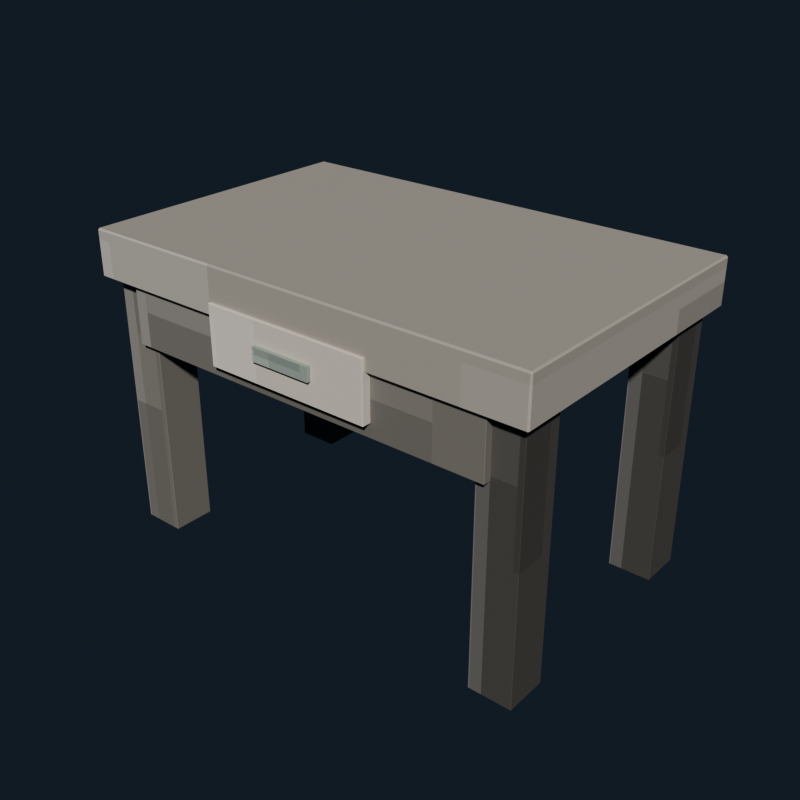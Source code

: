 # Source: wooden_table_ash.blend  (saved by Blender 5.2.44; exported with 4.5.12 LTS)
import bpy
from mathutils import Matrix  # noqa: F401  (used for matrix-valued properties, if any)

bpy.ops.wm.read_factory_settings(use_empty=True)
scene = bpy.context.scene
scene.name = 'Scene'

# ---- collections
col_collection = bpy.data.collections.new('Collection'); scene.collection.children.link(col_collection)

# ---- images (referenced by path relative to the original .blend; pixels are not part of the script)
import os
ASSET_DIR = os.environ.get("B2B_ASSET_DIR", "")  # directory of the original .blend (textures are referenced by path, not embedded)
HERE = os.path.dirname(os.path.abspath(__file__))  # packed textures are extracted next to this script under _unpacked/

def load_image(name, relpath, width, height, colorspace="sRGB"):
    """Load a texture the original file referenced (path relative to the .blend, or extracted next to this script)."""
    p = next((c for c in (os.path.join(HERE, relpath), os.path.join(ASSET_DIR, relpath)) if relpath and os.path.exists(c)), "")
    if p:
        img = bpy.data.images.load(p, check_existing=True)
        img.name = name
    else:  # same state as the original file: an image datablock whose file is absent (Cycles renders it pink)
        img = bpy.data.images.new(name, width, height)
        img.source = "FILE"
        img.filepath = "//" + (relpath or name)
    img.colorspace_settings.name = colorspace
    return img
img_wooden_table_ash_pixel_atlas = load_image('wooden_table_ash_pixel_atlas', '_unpacked/wooden_table_ash_pixel_atlas.7bb41ede.png', 128, 16, 'sRGB')

# ---- materials (node trees are filled in below, after node groups)
mat_wooden_table_ash_pixel_paint = bpy.data.materials.new('Wooden Table Ash pixel paint')

# ---- material node trees
mat_wooden_table_ash_pixel_paint.use_nodes = True; mat_wooden_table_ash_pixel_paint.node_tree.nodes.clear()
_N = mat_wooden_table_ash_pixel_paint.node_tree.nodes; _L = mat_wooden_table_ash_pixel_paint.node_tree.links
n0 = _N.new('ShaderNodeBsdfPrincipled'); n0.name = 'Principled BSDF'; n0.location = (-200, 100)
n0.inputs[2].default_value = 0.87
n0.inputs[10].default_value = 0.005
n1 = _N.new('ShaderNodeOutputMaterial'); n1.name = 'Material Output'; n1.location = (200, 100)
n2 = _N.new('ShaderNodeTexImage'); n2.name = 'Image Texture'; n2.location = (0, 0)
n2.image = img_wooden_table_ash_pixel_atlas
n2.interpolation = 'Closest'
_L.new(n0.outputs[0], n1.inputs[0])
_L.new(n2.outputs[0], n0.inputs[0])
n1.is_active_output = True

# ---- world
world_world = bpy.data.worlds.new('World'); scene.world = world_world
world_world.use_nodes = True; world_world.node_tree.nodes.clear()
_N = world_world.node_tree.nodes; _L = world_world.node_tree.links
n0 = _N.new('ShaderNodeOutputWorld'); n0.name = 'World Output'; n0.location = (200, 100)
n1 = _N.new('ShaderNodeBackground'); n1.name = 'Background'; n1.location = (-200, 100)
n1.inputs[0].default_value = (0.04314, 0.06275, 0.09412, 1.0)
n1.inputs[1].default_value = 0.36
_L.new(n1.outputs[0], n0.inputs[0])
n0.is_active_output = True
world_world.color = (0.05088, 0.05088, 0.05088)
world_world.sun_shadow_jitter_overblur = 0.0

# ---- meshes
me_cube = bpy.data.meshes.new('Cube')
me_cube.from_pydata([(-0.054, -0.054, -0.34), (-0.054, -0.055, -0.339), (-0.055, -0.054, -0.339), (-0.054, -0.055, 0.339), (-0.054, -0.054, 0.34), (-0.055, -0.054, 0.339), (-0.054, 0.054, -0.34), (-0.055, 0.054, -0.339), (-0.054, 0.055, -0.339), (-0.054, 0.054, 0.34), (-0.054, 0.055, 0.339), (-0.055, 0.054, 0.339), (0.054, -0.054, -0.34), (0.055, -0.054, -0.339), (0.054, -0.055, -0.339), (0.054, -0.054, 0.34), (0.054, -0.055, 0.339), (0.055, -0.054, 0.339), (0.054, 0.054, -0.34), (0.054, 0.055, -0.339), (0.055, 0.054, -0.339), (0.054, 0.054, 0.34), (0.055, 0.054, 0.339), (0.054, 0.055, 0.339)], [], [(0, 1, 2), (3, 4, 5), (6, 7, 8), (9, 10, 11), (12, 13, 14), (15, 16, 17), (18, 19, 20), (21, 22, 23), (6, 0, 2, 7), (1, 3, 5, 2), (4, 9, 11, 5), (10, 8, 7, 11), (18, 6, 8, 19), (9, 21, 23, 10), (22, 20, 19, 23), (12, 18, 20, 13), (21, 15, 17, 22), (16, 14, 13, 17), (0, 12, 14, 1), (15, 4, 3, 16), (6, 18, 12, 0), (2, 5, 11, 7), (14, 16, 3, 1), (21, 9, 4, 15), (8, 10, 23, 19), (20, 22, 17, 13)])
_uv = me_cube.uv_layers.new(name='UVMap')
_uv.uv.foreach_set('vector', [0.271, 0.7205, 0.271, 0.7225, 0.2708, 0.7205, 0.3264, 0.943, 0.3264, 0.943, 0.3264, 0.945, 0.271, 0.502, 0.2708, 0.502, 0.271, 0.5, 0.3264, 0.2782, 0.3264, 0.2795, 0.3264, 0.276, 0.2983, 0.7205, 0.2986, 0.7205, 0.2985, 0.7235, 0.3265, 0.7225, 0.3264, 0.7245, 0.3264, 0.721, 0.2983, 0.502, 0.2985, 0.499, 0.2986, 0.502, 0.3265, 0.501, 0.3264, 0.502, 0.3264, 0.4985, 0.271, 0.502, 0.271, 0.7205, 0.2708, 0.7205, 0.2708, 0.502, 0.2986, 0.055, 0.3264, 0.055, 0.3264, 0.05702, 0.2986, 0.05702, 0.3264, 0.05702, 0.3264, 0.2782, 0.3264, 0.276, 0.3264, 0.05702, 0.3264, 0.2795, 0.2986, 0.2795, 0.2986, 0.2755, 0.3264, 0.276, 0.2983, 0.502, 0.271, 0.502, 0.271, 0.5, 0.2985, 0.499, 0.3264, 0.2782, 0.3265, 0.501, 0.3264, 0.4985, 0.3264, 0.2795, 0.3264, 0.502, 0.2986, 0.502, 0.2985, 0.499, 0.3264, 0.4985, 0.2983, 0.7205, 0.2983, 0.502, 0.2986, 0.502, 0.2986, 0.7205, 0.3265, 0.501, 0.3265, 0.7225, 0.3264, 0.721, 0.3264, 0.502, 0.3264, 0.7245, 0.2985, 0.7235, 0.2986, 0.7205, 0.3264, 0.721, 0.271, 0.7205, 0.2983, 0.7205, 0.2985, 0.7235, 0.271, 0.7225, 0.3265, 0.7225, 0.3264, 0.943, 0.3264, 0.943, 0.3264, 0.7245, 0.271, 0.502, 0.2983, 0.502, 0.2983, 0.7205, 0.271, 0.7205, 0.2986, 0.05702, 0.3264, 0.05702, 0.3264, 0.276, 0.2986, 0.2755, 0.2985, 0.7235, 0.3264, 0.7245, 0.3264, 0.943, 0.2986, 0.943, 0.3265, 0.501, 0.354, 0.502, 0.354, 0.7205, 0.3265, 0.7225, 0.2986, 0.2795, 0.3264, 0.2795, 0.3264, 0.4985, 0.2985, 0.499, 0.2986, 0.502, 0.3264, 0.502, 0.3264, 0.721, 0.2986, 0.7205])
me_cube.materials.append(mat_wooden_table_ash_pixel_paint)
me_cube.update()
me_cube_001 = bpy.data.meshes.new('Cube.001')
me_cube_001.from_pydata([(-0.054, -0.054, -0.34), (-0.054, -0.055, -0.339), (-0.055, -0.054, -0.339), (-0.054, -0.055, 0.339), (-0.054, -0.054, 0.34), (-0.055, -0.054, 0.339), (-0.054, 0.054, -0.34), (-0.055, 0.054, -0.339), (-0.054, 0.055, -0.339), (-0.054, 0.054, 0.34), (-0.054, 0.055, 0.339), (-0.055, 0.054, 0.339), (0.054, -0.054, -0.34), (0.055, -0.054, -0.339), (0.054, -0.055, -0.339), (0.054, -0.054, 0.34), (0.054, -0.055, 0.339), (0.055, -0.054, 0.339), (0.054, 0.054, -0.34), (0.054, 0.055, -0.339), (0.055, 0.054, -0.339), (0.054, 0.054, 0.34), (0.055, 0.054, 0.339), (0.054, 0.055, 0.339)], [], [(0, 1, 2), (3, 4, 5), (6, 7, 8), (9, 10, 11), (12, 13, 14), (15, 16, 17), (18, 19, 20), (21, 22, 23), (6, 0, 2, 7), (1, 3, 5, 2), (4, 9, 11, 5), (10, 8, 7, 11), (18, 6, 8, 19), (9, 21, 23, 10), (22, 20, 19, 23), (12, 18, 20, 13), (21, 15, 17, 22), (16, 14, 13, 17), (0, 12, 14, 1), (15, 4, 3, 16), (6, 18, 12, 0), (2, 5, 11, 7), (14, 16, 3, 1), (21, 9, 4, 15), (8, 10, 23, 19), (20, 22, 17, 13)])
_uv = me_cube_001.uv_layers.new(name='UVMap')
_uv.uv.foreach_set('vector', [0.146, 0.7205, 0.146, 0.7225, 0.1458, 0.7205, 0.2014, 0.943, 0.2014, 0.943, 0.2014, 0.945, 0.146, 0.502, 0.1458, 0.502, 0.146, 0.5, 0.2014, 0.2782, 0.2014, 0.2795, 0.2014, 0.276, 0.1733, 0.7205, 0.1736, 0.7205, 0.1735, 0.7235, 0.2015, 0.7225, 0.2014, 0.7245, 0.2014, 0.721, 0.1733, 0.502, 0.1735, 0.499, 0.1736, 0.502, 0.2015, 0.501, 0.2014, 0.502, 0.2014, 0.4985, 0.146, 0.502, 0.146, 0.7205, 0.1458, 0.7205, 0.1458, 0.502, 0.1736, 0.055, 0.2014, 0.055, 0.2014, 0.05702, 0.1736, 0.05702, 0.2014, 0.05702, 0.2014, 0.2782, 0.2014, 0.276, 0.2014, 0.05702, 0.2014, 0.2795, 0.1736, 0.2795, 0.1736, 0.2755, 0.2014, 0.276, 0.1733, 0.502, 0.146, 0.502, 0.146, 0.5, 0.1735, 0.499, 0.2014, 0.2782, 0.2015, 0.501, 0.2014, 0.4985, 0.2014, 0.2795, 0.2014, 0.502, 0.1736, 0.502, 0.1735, 0.499, 0.2014, 0.4985, 0.1733, 0.7205, 0.1733, 0.502, 0.1736, 0.502, 0.1736, 0.7205, 0.2015, 0.501, 0.2015, 0.7225, 0.2014, 0.721, 0.2014, 0.502, 0.2014, 0.7245, 0.1735, 0.7235, 0.1736, 0.7205, 0.2014, 0.721, 0.146, 0.7205, 0.1733, 0.7205, 0.1735, 0.7235, 0.146, 0.7225, 0.2015, 0.7225, 0.2014, 0.943, 0.2014, 0.943, 0.2014, 0.7245, 0.146, 0.502, 0.1733, 0.502, 0.1733, 0.7205, 0.146, 0.7205, 0.1736, 0.05702, 0.2014, 0.05702, 0.2014, 0.276, 0.1736, 0.2755, 0.1735, 0.7235, 0.2014, 0.7245, 0.2014, 0.943, 0.1736, 0.943, 0.2015, 0.501, 0.229, 0.502, 0.229, 0.7205, 0.2015, 0.7225, 0.1736, 0.2795, 0.2014, 0.2795, 0.2014, 0.4985, 0.1735, 0.499, 0.1736, 0.502, 0.2014, 0.502, 0.2014, 0.721, 0.1736, 0.7205])
me_cube_001.materials.append(mat_wooden_table_ash_pixel_paint)
me_cube_001.update()
me_cube_002 = bpy.data.meshes.new('Cube.002')
me_cube_002.from_pydata([(-0.054, -0.054, -0.34), (-0.054, -0.055, -0.339), (-0.055, -0.054, -0.339), (-0.054, -0.055, 0.339), (-0.054, -0.054, 0.34), (-0.055, -0.054, 0.339), (-0.054, 0.054, -0.34), (-0.055, 0.054, -0.339), (-0.054, 0.055, -0.339), (-0.054, 0.054, 0.34), (-0.054, 0.055, 0.339), (-0.055, 0.054, 0.339), (0.054, -0.054, -0.34), (0.055, -0.054, -0.339), (0.054, -0.055, -0.339), (0.054, -0.054, 0.34), (0.054, -0.055, 0.339), (0.055, -0.054, 0.339), (0.054, 0.054, -0.34), (0.054, 0.055, -0.339), (0.055, 0.054, -0.339), (0.054, 0.054, 0.34), (0.055, 0.054, 0.339), (0.054, 0.055, 0.339)], [], [(0, 1, 2), (3, 4, 5), (6, 7, 8), (9, 10, 11), (12, 13, 14), (15, 16, 17), (18, 19, 20), (21, 22, 23), (6, 0, 2, 7), (1, 3, 5, 2), (4, 9, 11, 5), (10, 8, 7, 11), (18, 6, 8, 19), (9, 21, 23, 10), (22, 20, 19, 23), (12, 18, 20, 13), (21, 15, 17, 22), (16, 14, 13, 17), (0, 12, 14, 1), (15, 4, 3, 16), (6, 18, 12, 0), (2, 5, 11, 7), (14, 16, 3, 1), (21, 9, 4, 15), (8, 10, 23, 19), (20, 22, 17, 13)])
_uv = me_cube_002.uv_layers.new(name='UVMap')
_uv.uv.foreach_set('vector', [0.271, 0.7205, 0.271, 0.7225, 0.2708, 0.7205, 0.3264, 0.943, 0.3264, 0.943, 0.3264, 0.945, 0.271, 0.502, 0.2708, 0.502, 0.271, 0.5, 0.3264, 0.2782, 0.3264, 0.2795, 0.3264, 0.276, 0.2983, 0.7205, 0.2986, 0.7205, 0.2985, 0.7235, 0.3265, 0.7225, 0.3264, 0.7245, 0.3264, 0.721, 0.2983, 0.502, 0.2985, 0.499, 0.2986, 0.502, 0.3265, 0.501, 0.3264, 0.502, 0.3264, 0.4985, 0.271, 0.502, 0.271, 0.7205, 0.2708, 0.7205, 0.2708, 0.502, 0.2986, 0.055, 0.3264, 0.055, 0.3264, 0.05702, 0.2986, 0.05702, 0.3264, 0.05702, 0.3264, 0.2782, 0.3264, 0.276, 0.3264, 0.05702, 0.3264, 0.2795, 0.2986, 0.2795, 0.2986, 0.2755, 0.3264, 0.276, 0.2983, 0.502, 0.271, 0.502, 0.271, 0.5, 0.2985, 0.499, 0.3264, 0.2782, 0.3265, 0.501, 0.3264, 0.4985, 0.3264, 0.2795, 0.3264, 0.502, 0.2986, 0.502, 0.2985, 0.499, 0.3264, 0.4985, 0.2983, 0.7205, 0.2983, 0.502, 0.2986, 0.502, 0.2986, 0.7205, 0.3265, 0.501, 0.3265, 0.7225, 0.3264, 0.721, 0.3264, 0.502, 0.3264, 0.7245, 0.2985, 0.7235, 0.2986, 0.7205, 0.3264, 0.721, 0.271, 0.7205, 0.2983, 0.7205, 0.2985, 0.7235, 0.271, 0.7225, 0.3265, 0.7225, 0.3264, 0.943, 0.3264, 0.943, 0.3264, 0.7245, 0.271, 0.502, 0.2983, 0.502, 0.2983, 0.7205, 0.271, 0.7205, 0.2986, 0.05702, 0.3264, 0.05702, 0.3264, 0.276, 0.2986, 0.2755, 0.2985, 0.7235, 0.3264, 0.7245, 0.3264, 0.943, 0.2986, 0.943, 0.3265, 0.501, 0.354, 0.502, 0.354, 0.7205, 0.3265, 0.7225, 0.2986, 0.2795, 0.3264, 0.2795, 0.3264, 0.4985, 0.2985, 0.499, 0.2986, 0.502, 0.3264, 0.502, 0.3264, 0.721, 0.2986, 0.7205])
me_cube_002.materials.append(mat_wooden_table_ash_pixel_paint)
me_cube_002.update()
me_cube_003 = bpy.data.meshes.new('Cube.003')
me_cube_003.from_pydata([(-0.054, -0.054, -0.34), (-0.054, -0.055, -0.339), (-0.055, -0.054, -0.339), (-0.054, -0.055, 0.339), (-0.054, -0.054, 0.34), (-0.055, -0.054, 0.339), (-0.054, 0.054, -0.34), (-0.055, 0.054, -0.339), (-0.054, 0.055, -0.339), (-0.054, 0.054, 0.34), (-0.054, 0.055, 0.339), (-0.055, 0.054, 0.339), (0.054, -0.054, -0.34), (0.055, -0.054, -0.339), (0.054, -0.055, -0.339), (0.054, -0.054, 0.34), (0.054, -0.055, 0.339), (0.055, -0.054, 0.339), (0.054, 0.054, -0.34), (0.054, 0.055, -0.339), (0.055, 0.054, -0.339), (0.054, 0.054, 0.34), (0.055, 0.054, 0.339), (0.054, 0.055, 0.339)], [], [(0, 1, 2), (3, 4, 5), (6, 7, 8), (9, 10, 11), (12, 13, 14), (15, 16, 17), (18, 19, 20), (21, 22, 23), (6, 0, 2, 7), (1, 3, 5, 2), (4, 9, 11, 5), (10, 8, 7, 11), (18, 6, 8, 19), (9, 21, 23, 10), (22, 20, 19, 23), (12, 18, 20, 13), (21, 15, 17, 22), (16, 14, 13, 17), (0, 12, 14, 1), (15, 4, 3, 16), (6, 18, 12, 0), (2, 5, 11, 7), (14, 16, 3, 1), (21, 9, 4, 15), (8, 10, 23, 19), (20, 22, 17, 13)])
_uv = me_cube_003.uv_layers.new(name='UVMap')
_uv.uv.foreach_set('vector', [0.146, 0.7205, 0.146, 0.7225, 0.1458, 0.7205, 0.2014, 0.943, 0.2014, 0.943, 0.2014, 0.945, 0.146, 0.502, 0.1458, 0.502, 0.146, 0.5, 0.2014, 0.2782, 0.2014, 0.2795, 0.2014, 0.276, 0.1733, 0.7205, 0.1736, 0.7205, 0.1735, 0.7235, 0.2015, 0.7225, 0.2014, 0.7245, 0.2014, 0.721, 0.1733, 0.502, 0.1735, 0.499, 0.1736, 0.502, 0.2015, 0.501, 0.2014, 0.502, 0.2014, 0.4985, 0.146, 0.502, 0.146, 0.7205, 0.1458, 0.7205, 0.1458, 0.502, 0.1736, 0.055, 0.2014, 0.055, 0.2014, 0.05702, 0.1736, 0.05702, 0.2014, 0.05702, 0.2014, 0.2782, 0.2014, 0.276, 0.2014, 0.05702, 0.2014, 0.2795, 0.1736, 0.2795, 0.1736, 0.2755, 0.2014, 0.276, 0.1733, 0.502, 0.146, 0.502, 0.146, 0.5, 0.1735, 0.499, 0.2014, 0.2782, 0.2015, 0.501, 0.2014, 0.4985, 0.2014, 0.2795, 0.2014, 0.502, 0.1736, 0.502, 0.1735, 0.499, 0.2014, 0.4985, 0.1733, 0.7205, 0.1733, 0.502, 0.1736, 0.502, 0.1736, 0.7205, 0.2015, 0.501, 0.2015, 0.7225, 0.2014, 0.721, 0.2014, 0.502, 0.2014, 0.7245, 0.1735, 0.7235, 0.1736, 0.7205, 0.2014, 0.721, 0.146, 0.7205, 0.1733, 0.7205, 0.1735, 0.7235, 0.146, 0.7225, 0.2015, 0.7225, 0.2014, 0.943, 0.2014, 0.943, 0.2014, 0.7245, 0.146, 0.502, 0.1733, 0.502, 0.1733, 0.7205, 0.146, 0.7205, 0.1736, 0.05702, 0.2014, 0.05702, 0.2014, 0.276, 0.1736, 0.2755, 0.1735, 0.7235, 0.2014, 0.7245, 0.2014, 0.943, 0.1736, 0.943, 0.2015, 0.501, 0.229, 0.502, 0.229, 0.7205, 0.2015, 0.7225, 0.1736, 0.2795, 0.2014, 0.2795, 0.2014, 0.4985, 0.1735, 0.499, 0.1736, 0.502, 0.2014, 0.502, 0.2014, 0.721, 0.1736, 0.7205])
me_cube_003.materials.append(mat_wooden_table_ash_pixel_paint)
me_cube_003.update()
me_cube_004 = bpy.data.meshes.new('Cube.004')
me_cube_004.from_pydata([(-0.596, -0.376, -0.06), (-0.596, -0.38, -0.056), (-0.6, -0.376, -0.056), (-0.596, -0.38, 0.056), (-0.596, -0.376, 0.06), (-0.6, -0.376, 0.056), (-0.596, 0.376, -0.06), (-0.6, 0.376, -0.056), (-0.596, 0.38, -0.056), (-0.596, 0.376, 0.06), (-0.596, 0.38, 0.056), (-0.6, 0.376, 0.056), (0.596, -0.376, -0.06), (0.6, -0.376, -0.056), (0.596, -0.38, -0.056), (0.596, -0.376, 0.06), (0.596, -0.38, 0.056), (0.6, -0.376, 0.056), (0.596, 0.376, -0.06), (0.596, 0.38, -0.056), (0.6, 0.376, -0.056), (0.596, 0.376, 0.06), (0.6, 0.376, 0.056), (0.596, 0.38, 0.056)], [], [(0, 1, 2), (3, 4, 5), (6, 7, 8), (9, 10, 11), (12, 13, 14), (15, 16, 17), (18, 19, 20), (21, 22, 23), (6, 0, 2, 7), (1, 3, 5, 2), (4, 9, 11, 5), (10, 8, 7, 11), (18, 6, 8, 19), (9, 21, 23, 10), (22, 20, 19, 23), (12, 18, 20, 13), (21, 15, 17, 22), (16, 14, 13, 17), (0, 12, 14, 1), (15, 4, 3, 16), (6, 18, 12, 0), (2, 5, 11, 7), (14, 16, 3, 1), (21, 9, 4, 15), (8, 10, 23, 19), (20, 22, 17, 13)])
_uv = me_cube_004.uv_layers.new(name='UVMap')
_uv.uv.foreach_set('vector', [0.3959, 0.7213, 0.3959, 0.7225, 0.3958, 0.7213, 0.4505, 0.9443, 0.4514, 0.9443, 0.4505, 0.945, 0.3959, 0.5012, 0.3958, 0.5012, 0.3959, 0.5, 0.4514, 0.2776, 0.4505, 0.2782, 0.4505, 0.2766, 0.4235, 0.7213, 0.4243, 0.7213, 0.424, 0.7229, 0.4515, 0.7223, 0.4505, 0.7232, 0.4505, 0.7216, 0.4235, 0.5012, 0.424, 0.4996, 0.4243, 0.5012, 0.4515, 0.5007, 0.4505, 0.5012, 0.4505, 0.4994, 0.3959, 0.5012, 0.3959, 0.7213, 0.3958, 0.7213, 0.3958, 0.5012, 0.4245, 0.055, 0.4505, 0.055, 0.4505, 0.05617, 0.4245, 0.05617, 0.4514, 0.05617, 0.4514, 0.2776, 0.4505, 0.2766, 0.4505, 0.05617, 0.4505, 0.2782, 0.4245, 0.2782, 0.4245, 0.2763, 0.4505, 0.2766, 0.4235, 0.5012, 0.3959, 0.5012, 0.3959, 0.5, 0.424, 0.4996, 0.4514, 0.2776, 0.4515, 0.5007, 0.4505, 0.4994, 0.4505, 0.2782, 0.4505, 0.5012, 0.4243, 0.5012, 0.424, 0.4996, 0.4505, 0.4994, 0.4235, 0.7213, 0.4235, 0.5012, 0.4243, 0.5012, 0.4243, 0.7213, 0.4515, 0.5007, 0.4515, 0.7223, 0.4505, 0.7216, 0.4505, 0.5012, 0.4505, 0.7232, 0.424, 0.7229, 0.4243, 0.7213, 0.4505, 0.7216, 0.3959, 0.7213, 0.4235, 0.7213, 0.424, 0.7229, 0.3959, 0.7225, 0.4515, 0.7223, 0.4514, 0.9443, 0.4505, 0.9443, 0.4505, 0.7232, 0.3959, 0.5012, 0.4235, 0.5012, 0.4235, 0.7213, 0.3959, 0.7213, 0.4245, 0.05617, 0.4505, 0.05617, 0.4505, 0.2766, 0.4245, 0.2763, 0.424, 0.7229, 0.4505, 0.7232, 0.4505, 0.9443, 0.4245, 0.9443, 0.4515, 0.5007, 0.4791, 0.5012, 0.4791, 0.7213, 0.4515, 0.7223, 0.4245, 0.2782, 0.4505, 0.2782, 0.4505, 0.4994, 0.424, 0.4996, 0.4243, 0.5012, 0.4505, 0.5012, 0.4505, 0.7216, 0.4243, 0.7213])
me_cube_004.materials.append(mat_wooden_table_ash_pixel_paint)
me_cube_004.update()
me_cube_005 = bpy.data.meshes.new('Cube.005')
me_cube_005.from_pydata([(-0.499, -0.044, -0.09), (-0.499, -0.045, -0.089), (-0.5, -0.044, -0.089), (-0.499, -0.045, 0.089), (-0.499, -0.044, 0.09), (-0.5, -0.044, 0.089), (-0.499, 0.044, -0.09), (-0.5, 0.044, -0.089), (-0.499, 0.045, -0.089), (-0.499, 0.044, 0.09), (-0.499, 0.045, 0.089), (-0.5, 0.044, 0.089), (0.499, -0.044, -0.09), (0.5, -0.044, -0.089), (0.499, -0.045, -0.089), (0.499, -0.044, 0.09), (0.499, -0.045, 0.089), (0.5, -0.044, 0.089), (0.499, 0.044, -0.09), (0.499, 0.045, -0.089), (0.5, 0.044, -0.089), (0.499, 0.044, 0.09), (0.5, 0.044, 0.089), (0.499, 0.045, 0.089)], [], [(0, 1, 2), (3, 4, 5), (6, 7, 8), (9, 10, 11), (12, 13, 14), (15, 16, 17), (18, 19, 20), (21, 22, 23), (6, 0, 2, 7), (1, 3, 5, 2), (4, 9, 11, 5), (10, 8, 7, 11), (18, 6, 8, 19), (9, 21, 23, 10), (22, 20, 19, 23), (12, 18, 20, 13), (21, 15, 17, 22), (16, 14, 13, 17), (0, 12, 14, 1), (15, 4, 3, 16), (6, 18, 12, 0), (2, 5, 11, 7), (14, 16, 3, 1), (21, 9, 4, 15), (8, 10, 23, 19), (20, 22, 17, 13)])
_uv = me_cube_005.uv_layers.new(name='UVMap')
_uv.uv.foreach_set('vector', [0.2708, 0.72, 0.2708, 0.7225, 0.2708, 0.72, 0.3263, 0.9448, 0.3264, 0.9448, 0.3263, 0.945, 0.2708, 0.5025, 0.2708, 0.5025, 0.2708, 0.5, 0.3264, 0.2768, 0.3263, 0.2777, 0.3263, 0.2756, 0.2986, 0.72, 0.2987, 0.72, 0.2987, 0.7226, 0.3264, 0.7214, 0.3263, 0.7227, 0.3263, 0.7206, 0.2986, 0.5025, 0.2987, 0.4999, 0.2987, 0.5025, 0.3264, 0.5018, 0.3263, 0.5025, 0.3263, 0.4998, 0.2708, 0.5025, 0.2708, 0.72, 0.2708, 0.72, 0.2708, 0.5025, 0.2987, 0.055, 0.3263, 0.055, 0.3263, 0.05747, 0.2987, 0.05747, 0.3264, 0.05747, 0.3264, 0.2768, 0.3263, 0.2756, 0.3263, 0.05747, 0.3263, 0.2777, 0.2987, 0.2777, 0.2987, 0.275, 0.3263, 0.2756, 0.2986, 0.5025, 0.2708, 0.5025, 0.2708, 0.5, 0.2987, 0.4999, 0.3264, 0.2768, 0.3264, 0.5018, 0.3263, 0.4998, 0.3263, 0.2777, 0.3263, 0.5025, 0.2987, 0.5025, 0.2987, 0.4999, 0.3263, 0.4998, 0.2986, 0.72, 0.2986, 0.5025, 0.2987, 0.5025, 0.2987, 0.72, 0.3264, 0.5018, 0.3264, 0.7214, 0.3263, 0.7206, 0.3263, 0.5025, 0.3263, 0.7227, 0.2987, 0.7226, 0.2987, 0.72, 0.3263, 0.7206, 0.2708, 0.72, 0.2986, 0.72, 0.2987, 0.7226, 0.2708, 0.7225, 0.3264, 0.7214, 0.3264, 0.9448, 0.3263, 0.9448, 0.3263, 0.7227, 0.2708, 0.5025, 0.2986, 0.5025, 0.2986, 0.72, 0.2708, 0.72, 0.2987, 0.05747, 0.3263, 0.05747, 0.3263, 0.2756, 0.2987, 0.275, 0.2987, 0.7226, 0.3263, 0.7227, 0.3263, 0.9448, 0.2987, 0.9448, 0.3264, 0.5018, 0.3542, 0.5025, 0.3542, 0.72, 0.3264, 0.7214, 0.2987, 0.2777, 0.3263, 0.2777, 0.3263, 0.4998, 0.2987, 0.4999, 0.2987, 0.5025, 0.3263, 0.5025, 0.3263, 0.7206, 0.2987, 0.72])
me_cube_005.materials.append(mat_wooden_table_ash_pixel_paint)
me_cube_005.update()
me_cube_006 = bpy.data.meshes.new('Cube.006')
me_cube_006.from_pydata([(-0.499, -0.044, -0.09), (-0.499, -0.045, -0.089), (-0.5, -0.044, -0.089), (-0.499, -0.045, 0.089), (-0.499, -0.044, 0.09), (-0.5, -0.044, 0.089), (-0.499, 0.044, -0.09), (-0.5, 0.044, -0.089), (-0.499, 0.045, -0.089), (-0.499, 0.044, 0.09), (-0.499, 0.045, 0.089), (-0.5, 0.044, 0.089), (0.499, -0.044, -0.09), (0.5, -0.044, -0.089), (0.499, -0.045, -0.089), (0.499, -0.044, 0.09), (0.499, -0.045, 0.089), (0.5, -0.044, 0.089), (0.499, 0.044, -0.09), (0.499, 0.045, -0.089), (0.5, 0.044, -0.089), (0.499, 0.044, 0.09), (0.5, 0.044, 0.089), (0.499, 0.045, 0.089)], [], [(0, 1, 2), (3, 4, 5), (6, 7, 8), (9, 10, 11), (12, 13, 14), (15, 16, 17), (18, 19, 20), (21, 22, 23), (6, 0, 2, 7), (1, 3, 5, 2), (4, 9, 11, 5), (10, 8, 7, 11), (18, 6, 8, 19), (9, 21, 23, 10), (22, 20, 19, 23), (12, 18, 20, 13), (21, 15, 17, 22), (16, 14, 13, 17), (0, 12, 14, 1), (15, 4, 3, 16), (6, 18, 12, 0), (2, 5, 11, 7), (14, 16, 3, 1), (21, 9, 4, 15), (8, 10, 23, 19), (20, 22, 17, 13)])
_uv = me_cube_006.uv_layers.new(name='UVMap')
_uv.uv.foreach_set('vector', [0.1458, 0.72, 0.1458, 0.7225, 0.1458, 0.72, 0.2013, 0.9448, 0.2014, 0.9448, 0.2013, 0.945, 0.1458, 0.5025, 0.1458, 0.5025, 0.1458, 0.5, 0.2014, 0.2768, 0.2013, 0.2777, 0.2013, 0.2756, 0.1736, 0.72, 0.1737, 0.72, 0.1737, 0.7226, 0.2014, 0.7214, 0.2013, 0.7227, 0.2013, 0.7206, 0.1736, 0.5025, 0.1737, 0.4999, 0.1737, 0.5025, 0.2014, 0.5018, 0.2013, 0.5025, 0.2013, 0.4998, 0.1458, 0.5025, 0.1458, 0.72, 0.1458, 0.72, 0.1458, 0.5025, 0.1737, 0.055, 0.2013, 0.055, 0.2013, 0.05747, 0.1737, 0.05747, 0.2014, 0.05747, 0.2014, 0.2768, 0.2013, 0.2756, 0.2013, 0.05747, 0.2013, 0.2777, 0.1737, 0.2777, 0.1737, 0.275, 0.2013, 0.2756, 0.1736, 0.5025, 0.1458, 0.5025, 0.1458, 0.5, 0.1737, 0.4999, 0.2014, 0.2768, 0.2014, 0.5018, 0.2013, 0.4998, 0.2013, 0.2777, 0.2013, 0.5025, 0.1737, 0.5025, 0.1737, 0.4999, 0.2013, 0.4998, 0.1736, 0.72, 0.1736, 0.5025, 0.1737, 0.5025, 0.1737, 0.72, 0.2014, 0.5018, 0.2014, 0.7214, 0.2013, 0.7206, 0.2013, 0.5025, 0.2013, 0.7227, 0.1737, 0.7226, 0.1737, 0.72, 0.2013, 0.7206, 0.1458, 0.72, 0.1736, 0.72, 0.1737, 0.7226, 0.1458, 0.7225, 0.2014, 0.7214, 0.2014, 0.9448, 0.2013, 0.9448, 0.2013, 0.7227, 0.1458, 0.5025, 0.1736, 0.5025, 0.1736, 0.72, 0.1458, 0.72, 0.1737, 0.05747, 0.2013, 0.05747, 0.2013, 0.2756, 0.1737, 0.275, 0.1737, 0.7226, 0.2013, 0.7227, 0.2013, 0.9448, 0.1737, 0.9448, 0.2014, 0.5018, 0.2292, 0.5025, 0.2292, 0.72, 0.2014, 0.7214, 0.1737, 0.2777, 0.2013, 0.2777, 0.2013, 0.4998, 0.1737, 0.4999, 0.1737, 0.5025, 0.2013, 0.5025, 0.2013, 0.7206, 0.1737, 0.72])
me_cube_006.materials.append(mat_wooden_table_ash_pixel_paint)
me_cube_006.update()
me_cube_007 = bpy.data.meshes.new('Cube.007')
me_cube_007.from_pydata([(-0.219, -0.0115, -0.075), (-0.219, -0.0125, -0.074), (-0.22, -0.0115, -0.074), (-0.219, -0.0125, 0.074), (-0.219, -0.0115, 0.075), (-0.22, -0.0115, 0.074), (-0.219, 0.0115, -0.075), (-0.22, 0.0115, -0.074), (-0.219, 0.0125, -0.074), (-0.219, 0.0115, 0.075), (-0.219, 0.0125, 0.074), (-0.22, 0.0115, 0.074), (0.219, -0.0115, -0.075), (0.22, -0.0115, -0.074), (0.219, -0.0125, -0.074), (0.219, -0.0115, 0.075), (0.219, -0.0125, 0.074), (0.22, -0.0115, 0.074), (0.219, 0.0115, -0.075), (0.219, 0.0125, -0.074), (0.22, 0.0115, -0.074), (0.219, 0.0115, 0.075), (0.22, 0.0115, 0.074), (0.219, 0.0125, 0.074)], [], [(0, 1, 2), (3, 4, 5), (6, 7, 8), (9, 10, 11), (12, 13, 14), (15, 16, 17), (18, 19, 20), (21, 22, 23), (6, 0, 2, 7), (1, 3, 5, 2), (4, 9, 11, 5), (10, 8, 7, 11), (18, 6, 8, 19), (9, 21, 23, 10), (22, 20, 19, 23), (12, 18, 20, 13), (21, 15, 17, 22), (16, 14, 13, 17), (0, 12, 14, 1), (15, 4, 3, 16), (6, 18, 12, 0), (2, 5, 11, 7), (14, 16, 3, 1), (21, 9, 4, 15), (8, 10, 23, 19), (20, 22, 17, 13)])
_uv = me_cube_007.uv_layers.new(name='UVMap')
_uv.uv.foreach_set('vector', [0.5208, 0.7136, 0.5208, 0.7225, 0.5208, 0.7136, 0.5762, 0.9445, 0.5764, 0.9445, 0.5762, 0.945, 0.5208, 0.5089, 0.5208, 0.5089, 0.5208, 0.5, 0.5764, 0.2749, 0.5762, 0.278, 0.5762, 0.2708, 0.5485, 0.7136, 0.5487, 0.7136, 0.5487, 0.7228, 0.5764, 0.7183, 0.5762, 0.723, 0.5762, 0.7158, 0.5485, 0.5089, 0.5487, 0.4997, 0.5487, 0.5089, 0.5764, 0.5065, 0.5762, 0.5089, 0.5762, 0.4996, 0.5208, 0.5089, 0.5208, 0.7136, 0.5208, 0.7136, 0.5208, 0.5089, 0.5488, 0.055, 0.5762, 0.055, 0.5762, 0.0639, 0.5488, 0.0639, 0.5764, 0.0639, 0.5764, 0.2749, 0.5762, 0.2708, 0.5762, 0.0639, 0.5762, 0.278, 0.5488, 0.278, 0.5488, 0.2686, 0.5762, 0.2708, 0.5485, 0.5089, 0.5208, 0.5089, 0.5208, 0.5, 0.5487, 0.4997, 0.5764, 0.2749, 0.5764, 0.5065, 0.5762, 0.4996, 0.5762, 0.278, 0.5762, 0.5089, 0.5487, 0.5089, 0.5487, 0.4997, 0.5762, 0.4996, 0.5485, 0.7136, 0.5485, 0.5089, 0.5487, 0.5089, 0.5487, 0.7136, 0.5764, 0.5065, 0.5764, 0.7183, 0.5762, 0.7158, 0.5762, 0.5089, 0.5762, 0.723, 0.5487, 0.7228, 0.5487, 0.7136, 0.5762, 0.7158, 0.5208, 0.7136, 0.5485, 0.7136, 0.5487, 0.7228, 0.5208, 0.7225, 0.5764, 0.7183, 0.5764, 0.9445, 0.5762, 0.9445, 0.5762, 0.723, 0.5208, 0.5089, 0.5485, 0.5089, 0.5485, 0.7136, 0.5208, 0.7136, 0.5488, 0.0639, 0.5762, 0.0639, 0.5762, 0.2708, 0.5488, 0.2686, 0.5487, 0.7228, 0.5762, 0.723, 0.5762, 0.9445, 0.5488, 0.9445, 0.5764, 0.5065, 0.6042, 0.5089, 0.6042, 0.7136, 0.5764, 0.7183, 0.5488, 0.278, 0.5762, 0.278, 0.5762, 0.4996, 0.5487, 0.4997, 0.5487, 0.5089, 0.5762, 0.5089, 0.5762, 0.7158, 0.5487, 0.7136])
me_cube_007.materials.append(mat_wooden_table_ash_pixel_paint)
me_cube_007.update()
me_cube_008 = bpy.data.meshes.new('Cube.008')
me_cube_008.from_pydata([(-0.08, -0.006, -0.0175), (-0.08, -0.006, 0.0175), (-0.08, 0.006, -0.0175), (-0.08, 0.006, 0.0175), (0.08, -0.006, -0.0175), (0.08, -0.006, 0.0175), (0.08, 0.006, -0.0175), (0.08, 0.006, 0.0175)], [], [(0, 1, 3, 2), (2, 3, 7, 6), (6, 7, 5, 4), (4, 5, 1, 0), (2, 6, 4, 0), (7, 3, 1, 5)])
_uv = me_cube_008.uv_layers.new(name='UVMap')
_uv.uv.foreach_set('vector', [0.7986, 0.055, 0.8264, 0.055, 0.8264, 0.2775, 0.7986, 0.2775, 0.7986, 0.2775, 0.8264, 0.2775, 0.8264, 0.5, 0.7986, 0.5, 0.7986, 0.5, 0.8264, 0.5, 0.8264, 0.7225, 0.7986, 0.7225, 0.7986, 0.7225, 0.8264, 0.7225, 0.8264, 0.945, 0.7986, 0.945, 0.7708, 0.5, 0.7986, 0.5, 0.7986, 0.7225, 0.7708, 0.7225, 0.8264, 0.5, 0.8542, 0.5, 0.8542, 0.7225, 0.8264, 0.7225])
me_cube_008.materials.append(mat_wooden_table_ash_pixel_paint)
me_cube_008.update()

# ---- objects
ob_tableleg_1 = bpy.data.objects.new('TableLeg_1', me_cube)
ob_tableleg_2 = bpy.data.objects.new('TableLeg_2', me_cube_001)
ob_tableleg_3 = bpy.data.objects.new('TableLeg_3', me_cube_002)
ob_tableleg_4 = bpy.data.objects.new('TableLeg_4', me_cube_003)
ob_tabletop = bpy.data.objects.new('TableTop', me_cube_004)
ob_frontapron = bpy.data.objects.new('FrontApron', me_cube_005)
ob_backapron = bpy.data.objects.new('BackApron', me_cube_006)
ob_tabledrawer = bpy.data.objects.new('TableDrawer', me_cube_007)
ob_drawerhandle = bpy.data.objects.new('DrawerHandle', me_cube_008)

# ---- transforms, parenting, visibility, modifiers, constraints
ob_tableleg_1.location = (-0.52, -0.29, 0.34)
ob_tableleg_2.location = (0.52, -0.29, 0.34)
ob_tableleg_3.location = (-0.52, 0.29, 0.34)
ob_tableleg_4.location = (0.52, 0.29, 0.34)
ob_tabletop.location = (0.0, 0.0, 0.73)
ob_frontapron.location = (0.0, -0.32, 0.61)
ob_backapron.location = (0.0, 0.32, 0.61)
ob_tabledrawer.location = (0.0, -0.375, 0.63)
ob_drawerhandle.location = (0.0, -0.392, 0.63)

# ---- collection membership
col_collection.objects.link(ob_tableleg_1)
col_collection.objects.link(ob_tableleg_2)
col_collection.objects.link(ob_tableleg_3)
col_collection.objects.link(ob_tableleg_4)
col_collection.objects.link(ob_tabletop)
col_collection.objects.link(ob_frontapron)
col_collection.objects.link(ob_backapron)
col_collection.objects.link(ob_tabledrawer)
col_collection.objects.link(ob_drawerhandle)

# ---- scene / render settings (as saved in the file)
scene.frame_start = 1; scene.frame_end = 250; scene.frame_set(1)
scene.render.engine = 'BLENDER_EEVEE_NEXT'
scene.render.resolution_x = 640
scene.render.resolution_y = 640
scene.render.bake_bias = 0.0
scene.render.bake_samples = 0
scene.render.compositor_device = 'GPU'
scene.eevee.use_volume_custom_range = False
scene.eevee.fast_gi_thickness_near = 0.1
scene.eevee.fast_gi_thickness_far = 0.0
scene.eevee.ray_tracing_options.screen_trace_thickness = 0.1
scene.view_settings.look = 'AgX - Medium High Contrast'
bpy.context.view_layer.update()

# ---- added for rendering (the .blend has no active camera and no usable light): camera, sun
cam_auto = bpy.data.cameras.new('AutoCamera')
cam_auto.lens = 50.0
cam_auto.sensor_width = 36.0
cam_auto.clip_end = 1000.0
ob_auto_camera = bpy.data.objects.new('AutoCamera', cam_auto)
scene.collection.objects.link(ob_auto_camera)
ob_auto_camera.location = (1.51166, -1.82299, 1.60432)
ob_auto_camera.rotation_euler = (1.09748, -7.21219e-08, 0.694738)
scene.camera = ob_auto_camera
light_auto_sun = bpy.data.lights.new('AutoSun', 'SUN')
light_auto_sun.energy = 3.0
light_auto_sun.angle = 0.0523599
ob_auto_sun = bpy.data.objects.new('AutoSun', light_auto_sun)
scene.collection.objects.link(ob_auto_sun)
ob_auto_sun.rotation_euler = (0.872665, 0.174533, 0.523599)
bpy.context.view_layer.update()
